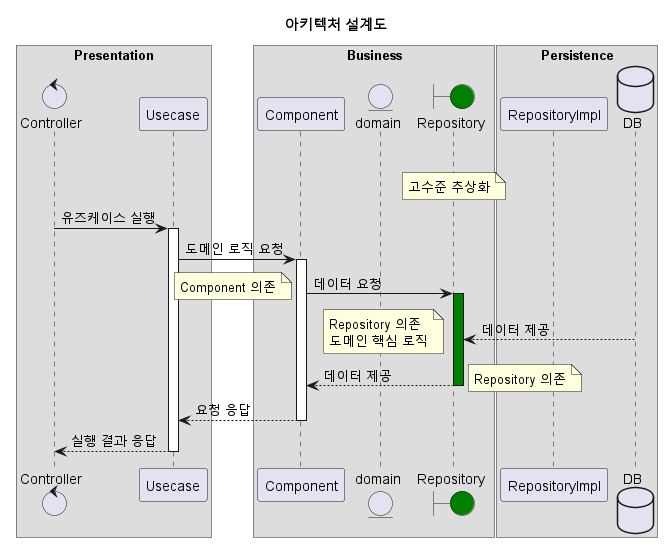

The diagram above was rendered by PlantUML. Its source (embedded in the PNG):
@startuml

autoactivate on

title 아키텍처 설계도
break

box "Presentation"
control Controller as controller
participant Usecase as usecase
end box

box "Business"
participant Component as component
entity domain as domain
boundary Repository as repo #green
note over repo: 고수준 추상화
end box


box "Persistence"
participant RepositoryImpl as repoImpl
database DB as db
end box

controller -> usecase : 유즈케이스 실행
usecase -> component : 도메인 로직 요청


component -> repo : 데이터 요청
activate repo #green
note bottom
Component 의존
end note

db --> repo : 데이터 제공

note left
Repository 의존
도메인 핵심 로직
end note

repo --> component : 데이터 제공
deactivate repo


note right
Repository 의존
end note

component --> usecase : 요청 응답
usecase --> controller : 실행 결과 응답

@enduml